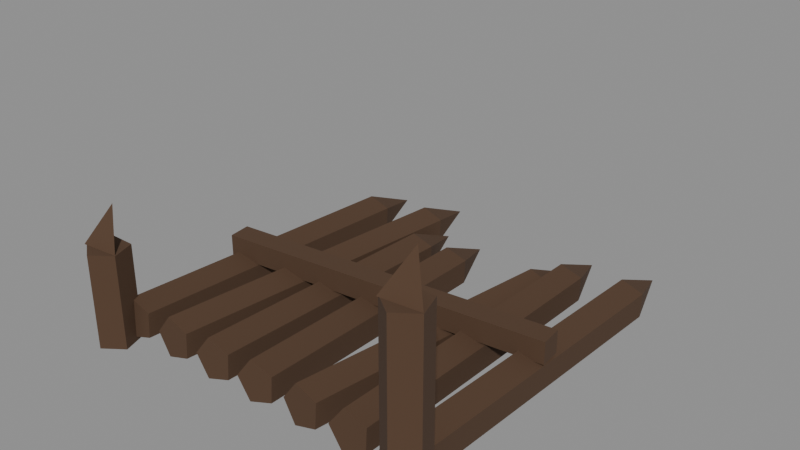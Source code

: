 # Source: hub_palisade_fallen.blend  (saved by Blender 5.2.45; exported with 4.5.12 LTS)
import bpy
from mathutils import Matrix  # noqa: F401  (used for matrix-valued properties, if any)

bpy.ops.wm.read_factory_settings(use_empty=True)
scene = bpy.context.scene
scene.name = 'Scene'

# ---- materials (node trees are filled in below, after node groups)
mat_tex_wood = bpy.data.materials.new('tex_wood')

# ---- material node trees
mat_tex_wood.use_nodes = True; mat_tex_wood.node_tree.nodes.clear()
_N = mat_tex_wood.node_tree.nodes; _L = mat_tex_wood.node_tree.links
n0 = _N.new('ShaderNodeBsdfPrincipled'); n0.name = 'Principled BSDF'; n0.location = (-200, 100)
n0.inputs[0].default_value = (0.08354, 0.04323, 0.02198, 1.0)
n0.inputs[2].default_value = 0.9
n0.inputs[10].default_value = 0.005
n1 = _N.new('ShaderNodeOutputMaterial'); n1.name = 'Material Output'; n1.location = (200, 100)
_L.new(n0.outputs[0], n1.inputs[0])
n1.is_active_output = True

# ---- meshes
me_section = bpy.data.meshes.new('Section')
me_section.from_pydata([(-0.91, 0.04869, 0.12), (-0.8341, 0.05678, 0.2244), (-0.7111, 0.05551, 0.1845), (-0.711, 0.04662, 0.0555), (-0.8339, 0.0424, 0.01563), (-0.9308, 1.79, 0.0), (-0.8549, 1.798, 0.1044), (-0.7319, 1.797, 0.0645), (-0.7318, 1.788, -0.0645), (-0.8547, 1.784, -0.1044), (-0.8244, 2.091, -0.02062), (-0.64, 0.05231, 0.12), (-0.5638, 0.05759, 0.2244), (-0.4409, 0.05238, 0.1845), (-0.4411, 0.04388, 0.05548), (-0.5641, 0.04384, 0.01561), (-0.6017, 1.874, 0.0), (-0.5255, 1.88, 0.1044), (-0.4026, 1.874, 0.06452), (-0.4028, 1.866, -0.06452), (-0.5258, 1.866, -0.1044), (-0.4854, 2.171, -0.01971), (-0.3699, 0.04464, 0.12), (-0.2943, 0.05648, 0.2243), (-0.1714, 0.05937, 0.1845), (-0.1709, 0.04931, 0.05554), (-0.2936, 0.04021, 0.0157), (-0.4448, 1.579, 1.49e-08), (-0.3693, 1.591, 0.1043), (-0.2463, 1.594, 0.06446), (-0.2458, 1.584, -0.06446), (-0.3685, 1.575, -0.1043), (-0.3495, 1.883, -0.02336), (-0.09972, 0.04214, 0.12), (-0.02449, 0.05575, 0.2243), (0.0984, 0.06141, 0.1845), (0.09913, 0.0513, 0.05554), (-0.02332, 0.0394, 0.01571), (-0.2087, 1.565, 0.0), (-0.1335, 1.579, 0.1043), (-0.01062, 1.584, 0.06446), (-0.009901, 1.574, -0.06446), (-0.1323, 1.562, -0.1043), (-0.1204, 1.871, -0.02351), (0.1702, 0.05644, 0.12), (0.2465, 0.05974, 0.2243), (0.3691, 0.04957, 0.1845), (0.3686, 0.04, 0.05552), (0.2456, 0.04425, 0.01567), (0.2647, 1.667, -7.451e-09), (0.3411, 1.671, 0.1043), (0.4637, 1.661, 0.06448), (0.4631, 1.651, -0.06448), (0.3402, 1.655, -0.1043), (0.3921, 1.96, -0.02225), (0.4401, 0.04485, 0.12), (0.5157, 0.05552, 0.2244), (0.6387, 0.05855, 0.1845), (0.6391, 0.04977, 0.05549), (0.5164, 0.0413, 0.01563), (0.3578, 1.803, 1.49e-08), (0.4334, 1.814, 0.1044), (0.5563, 1.817, 0.06451), (0.5568, 1.808, -0.06451), (0.434, 1.8, -0.1044), (0.4537, 2.108, -0.0204), (0.71, 0.04819, 0.12), (0.7859, 0.05633, 0.2244), (0.9089, 0.05572, 0.1845), (0.909, 0.04721, 0.05548), (0.7861, 0.04255, 0.01561), (0.6801, 1.867, -7.451e-09), (0.756, 1.875, 0.1044), (0.879, 1.874, 0.06452), (0.8791, 1.866, -0.06452), (0.7562, 1.861, -0.1044), (0.7852, 2.168, -0.01975), (-0.8888, 0.7463, 0.14), (0.9013, 0.9344, 0.14), (-0.9013, 0.8656, 0.14), (0.8888, 1.054, 0.14), (-0.8888, 0.7463, 0.26), (0.9013, 0.9344, 0.26), (-0.9013, 0.8656, 0.26), (0.8888, 1.054, 0.26), (-0.89, -0.11, 0.0), (-0.7854, -0.03399, 0.0), (-0.8253, 0.08899, 0.0), (-0.9547, 0.08899, 0.0), (-0.9946, -0.03399, 0.0), (-0.89, -0.11, 0.5), (-0.7854, -0.03399, 0.5), (-0.8253, 0.08899, 0.5), (-0.9547, 0.08899, 0.5), (-0.9946, -0.03399, 0.5), (-0.99, -0.05, 0.5), (-0.79, -0.03, 0.5), (-0.89, 0.06, 0.7), (0.89, -0.11, 0.0), (0.9946, -0.03399, 0.0), (0.9547, 0.08899, 0.0), (0.8253, 0.08899, 0.0), (0.7854, -0.03399, 0.0), (0.89, -0.11, 0.9), (0.9946, -0.03399, 0.9), (0.9547, 0.08899, 0.9), (0.8253, 0.08899, 0.9), (0.7854, -0.03399, 0.9), (0.79, -0.05, 0.9), (0.99, -0.03, 0.9), (0.89, 0.06, 1.1)], [], [(0, 1, 6, 5), (1, 2, 7, 6), (2, 3, 8, 7), (3, 4, 9, 8), (4, 0, 5, 9), (5, 6, 10), (6, 7, 10), (7, 8, 10), (8, 9, 10), (9, 5, 10), (4, 3, 2, 1, 0), (11, 12, 17, 16), (12, 13, 18, 17), (13, 14, 19, 18), (14, 15, 20, 19), (15, 11, 16, 20), (16, 17, 21), (17, 18, 21), (18, 19, 21), (19, 20, 21), (20, 16, 21), (15, 14, 13, 12, 11), (22, 23, 28, 27), (23, 24, 29, 28), (24, 25, 30, 29), (25, 26, 31, 30), (26, 22, 27, 31), (27, 28, 32), (28, 29, 32), (29, 30, 32), (30, 31, 32), (31, 27, 32), (26, 25, 24, 23, 22), (33, 34, 39, 38), (34, 35, 40, 39), (35, 36, 41, 40), (36, 37, 42, 41), (37, 33, 38, 42), (38, 39, 43), (39, 40, 43), (40, 41, 43), (41, 42, 43), (42, 38, 43), (37, 36, 35, 34, 33), (44, 45, 50, 49), (45, 46, 51, 50), (46, 47, 52, 51), (47, 48, 53, 52), (48, 44, 49, 53), (49, 50, 54), (50, 51, 54), (51, 52, 54), (52, 53, 54), (53, 49, 54), (48, 47, 46, 45, 44), (55, 56, 61, 60), (56, 57, 62, 61), (57, 58, 63, 62), (58, 59, 64, 63), (59, 55, 60, 64), (60, 61, 65), (61, 62, 65), (62, 63, 65), (63, 64, 65), (64, 60, 65), (59, 58, 57, 56, 55), (66, 67, 72, 71), (67, 68, 73, 72), (68, 69, 74, 73), (69, 70, 75, 74), (70, 66, 71, 75), (71, 72, 76), (72, 73, 76), (73, 74, 76), (74, 75, 76), (75, 71, 76), (70, 69, 68, 67, 66), (77, 79, 80, 78), (81, 82, 84, 83), (77, 78, 82, 81), (79, 83, 84, 80), (77, 81, 83, 79), (78, 80, 84, 82), (85, 86, 91, 90), (86, 87, 92, 91), (87, 88, 93, 92), (88, 89, 94, 93), (89, 85, 90, 94), (90, 91, 92, 93, 94), (95, 96, 97), (98, 99, 104, 103), (99, 100, 105, 104), (100, 101, 106, 105), (101, 102, 107, 106), (102, 98, 103, 107), (103, 104, 105, 106, 107), (108, 109, 110)])
me_section.materials.append(mat_tex_wood)
me_section.update()

# ---- objects
ob_section = bpy.data.objects.new('Section', me_section)

# ---- transforms, parenting, visibility, modifiers, constraints
ob_section.location = (0.0, 0.0, 0.0)

# ---- collection membership
scene.collection.objects.link(ob_section)

# ---- scene / render settings (as saved in the file)
scene.frame_start = 1; scene.frame_end = 250; scene.frame_set(1)
scene.render.engine = 'BLENDER_EEVEE_NEXT'
scene.render.bake_bias = 0.0
scene.render.bake_samples = 0
scene.render.compositor_device = 'GPU'
scene.eevee.use_volume_custom_range = False
scene.eevee.fast_gi_thickness_near = 0.1
scene.eevee.fast_gi_thickness_far = 0.0
scene.eevee.ray_tracing_options.screen_trace_thickness = 0.1
bpy.context.view_layer.update()

# ---- added for rendering (the .blend has no active camera and no usable light): camera, sun + grey world if the file has none
cam_auto = bpy.data.cameras.new('AutoCamera')
cam_auto.lens = 50.0
cam_auto.sensor_width = 36.0
cam_auto.clip_end = 1000.0
ob_auto_camera = bpy.data.objects.new('AutoCamera', cam_auto)
scene.collection.objects.link(ob_auto_camera)
ob_auto_camera.location = (3.01406, -2.58618, 2.90905)
ob_auto_camera.rotation_euler = (1.09748, -7.21219e-08, 0.694738)
scene.camera = ob_auto_camera
light_auto_sun = bpy.data.lights.new('AutoSun', 'SUN')
light_auto_sun.energy = 3.0
light_auto_sun.angle = 0.0523599
ob_auto_sun = bpy.data.objects.new('AutoSun', light_auto_sun)
scene.collection.objects.link(ob_auto_sun)
ob_auto_sun.rotation_euler = (0.872665, 0.174533, 0.523599)
if scene.world is None:
    world_auto = bpy.data.worlds.new('AutoWorld')
    world_auto.color = (0.3, 0.3, 0.3)
    scene.world = world_auto
bpy.context.view_layer.update()
